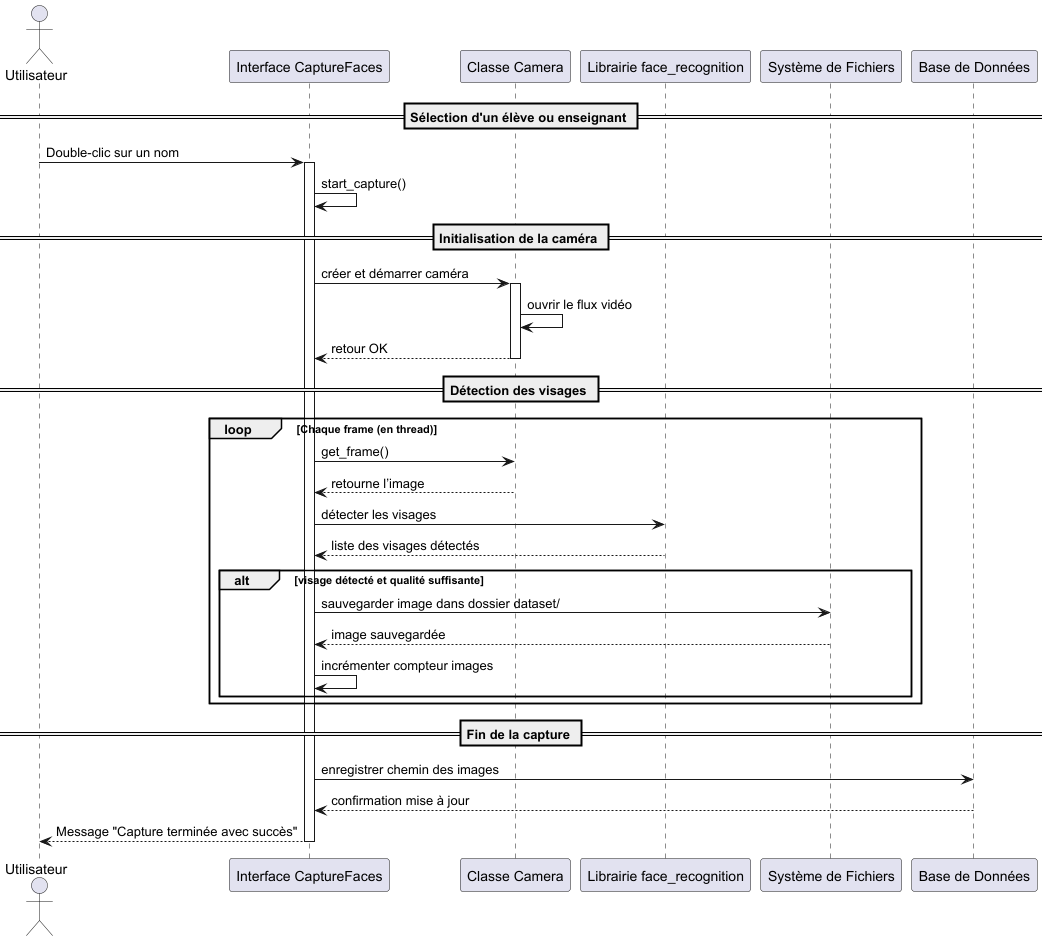

The diagram above was rendered by PlantUML. Its source (embedded in the PNG):
@startuml
actor Utilisateur
participant "Interface CaptureFaces" as UI
participant "Classe Camera" as Camera
participant "Librairie face_recognition" as FR
participant "Système de Fichiers" as FS
participant "Base de Données" as DB

== Sélection d'un élève ou enseignant ==
Utilisateur -> UI : Double-clic sur un nom
activate UI
UI -> UI : start_capture()

== Initialisation de la caméra ==
UI -> Camera : créer et démarrer caméra
activate Camera
Camera -> Camera : ouvrir le flux vidéo
Camera --> UI : retour OK
deactivate Camera

== Détection des visages ==
loop Chaque frame (en thread)
    UI -> Camera : get_frame()
    Camera --> UI : retourne l’image
    UI -> FR : détecter les visages
    FR --> UI : liste des visages détectés

    alt visage détecté et qualité suffisante
        UI -> FS : sauvegarder image dans dossier dataset/
        FS --> UI : image sauvegardée
        UI -> UI : incrémenter compteur images
    end
end

== Fin de la capture ==
UI -> DB : enregistrer chemin des images
DB --> UI : confirmation mise à jour
UI --> Utilisateur : Message "Capture terminée avec succès"
deactivate UI

@enduml